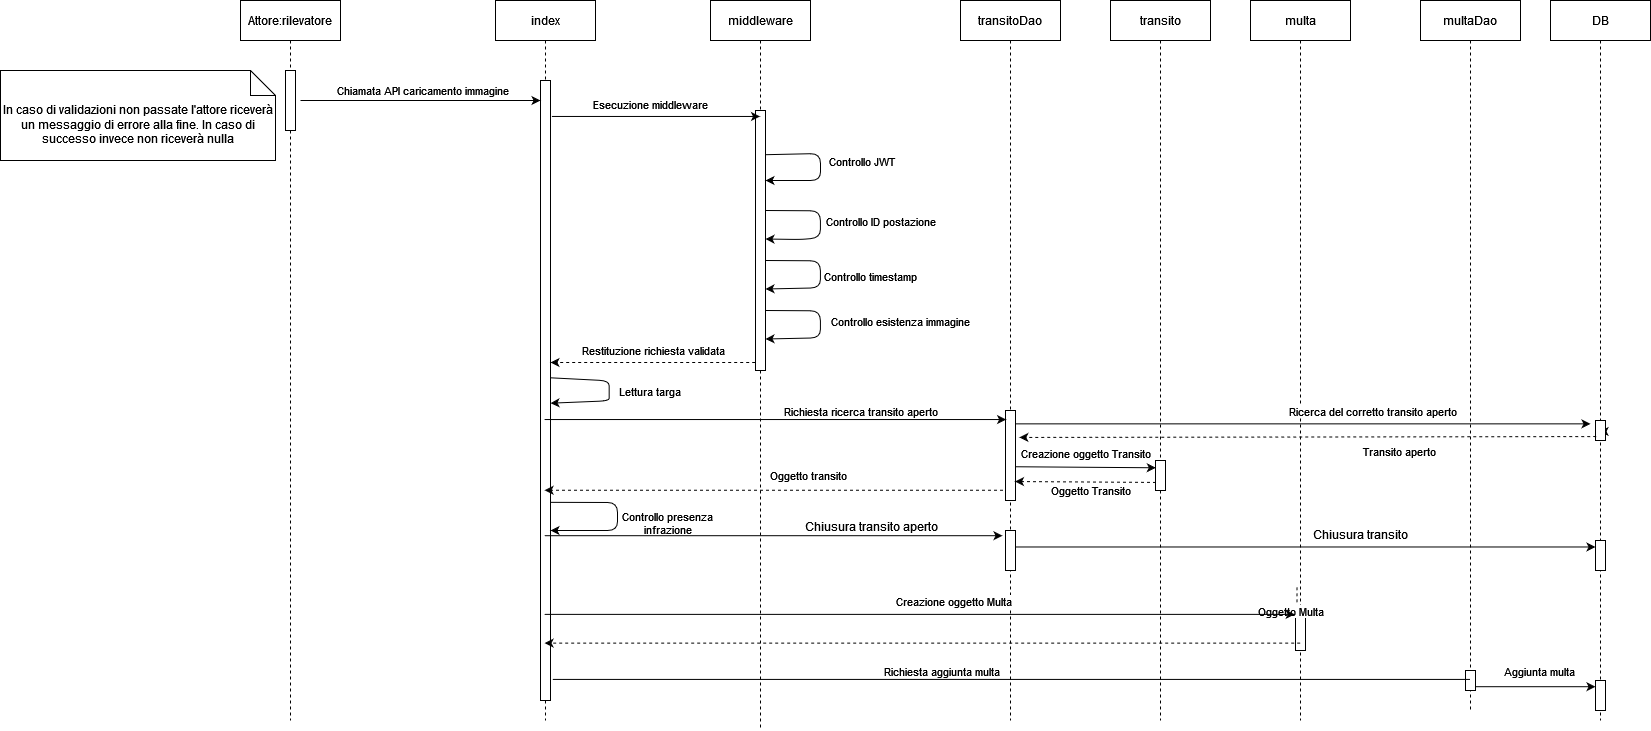

The diagram above was exported from draw.io. Its source (the exported page's mxGraphModel, read from the mxfile embedded in the PNG):
<mxGraphModel dx="2881" dy="1074" grid="1" gridSize="10" guides="1" tooltips="1" connect="1" arrows="0" fold="1" page="1" pageScale="1" pageWidth="850" pageHeight="1100" math="0" shadow="0">
  <root>
    <mxCell id="0" />
    <mxCell id="1" parent="0" />
    <mxCell id="2" value="Attore:rilevatore" style="shape=umlLifeline;perimeter=lifelinePerimeter;container=1;collapsible=0;recursiveResize=0;rounded=0;shadow=0;strokeWidth=1;" vertex="1" parent="1">
      <mxGeometry x="80" y="2000" width="100" height="720" as="geometry" />
    </mxCell>
    <mxCell id="3" value="" style="points=[];perimeter=orthogonalPerimeter;rounded=0;shadow=0;strokeWidth=1;" vertex="1" parent="2">
      <mxGeometry x="45" y="70" width="10" height="60" as="geometry" />
    </mxCell>
    <mxCell id="4" value="index" style="shape=umlLifeline;perimeter=lifelinePerimeter;container=1;collapsible=0;recursiveResize=0;rounded=0;shadow=0;strokeWidth=1;" vertex="1" parent="1">
      <mxGeometry x="335" y="2000" width="100" height="720" as="geometry" />
    </mxCell>
    <mxCell id="5" value="" style="points=[];perimeter=orthogonalPerimeter;rounded=0;shadow=0;strokeWidth=1;" vertex="1" parent="4">
      <mxGeometry x="45" y="80" width="10" height="620" as="geometry" />
    </mxCell>
    <mxCell id="6" value="" style="endArrow=classic;html=1;rounded=1;exitX=0.546;exitY=0.697;exitDx=0;exitDy=0;exitPerimeter=0;" edge="1" parent="4" source="4">
      <mxGeometry width="50" height="50" relative="1" as="geometry">
        <mxPoint x="55.64000000000016" y="480.3299999999999" as="sourcePoint" />
        <mxPoint x="55" y="530" as="targetPoint" />
        <Array as="points">
          <mxPoint x="122" y="502" />
          <mxPoint x="122" y="530" />
        </Array>
      </mxGeometry>
    </mxCell>
    <mxCell id="7" value="Controllo presenza&lt;br&gt;infrazione" style="edgeLabel;html=1;align=center;verticalAlign=middle;resizable=0;points=[];" connectable="0" vertex="1" parent="6">
      <mxGeometry x="-0.7334" y="-1" relative="1" as="geometry">
        <mxPoint x="95" y="19" as="offset" />
      </mxGeometry>
    </mxCell>
    <mxCell id="8" value="" style="endArrow=classic;html=1;rounded=1;exitX=1.167;exitY=0.714;exitDx=0;exitDy=0;exitPerimeter=0;entryX=1.133;entryY=0.773;entryDx=0;entryDy=0;entryPerimeter=0;" edge="1" parent="4">
      <mxGeometry width="50" height="50" relative="1" as="geometry">
        <mxPoint x="55.34000000000009" y="377.3199999999997" as="sourcePoint" />
        <mxPoint x="54.99999999999994" y="402.69000000000005" as="targetPoint" />
        <Array as="points">
          <mxPoint x="113.67000000000002" y="380.3000000000002" />
          <mxPoint x="113.67000000000002" y="390.3000000000002" />
          <mxPoint x="113.67000000000002" y="400.3000000000002" />
        </Array>
      </mxGeometry>
    </mxCell>
    <mxCell id="9" value="Lettura targa" style="edgeLabel;html=1;align=center;verticalAlign=middle;resizable=0;points=[];" connectable="0" vertex="1" parent="8">
      <mxGeometry x="0.479" y="-1" relative="1" as="geometry">
        <mxPoint x="63" y="-10" as="offset" />
      </mxGeometry>
    </mxCell>
    <mxCell id="10" value="" style="endArrow=classic;html=1;rounded=0;" edge="1" parent="1">
      <mxGeometry width="50" height="50" relative="1" as="geometry">
        <mxPoint x="140" y="2100" as="sourcePoint" />
        <mxPoint x="380" y="2100" as="targetPoint" />
      </mxGeometry>
    </mxCell>
    <mxCell id="11" value="Chiamata API caricamento immagine" style="edgeLabel;html=1;align=center;verticalAlign=middle;resizable=0;points=[];" connectable="0" vertex="1" parent="10">
      <mxGeometry x="-0.1886" relative="1" as="geometry">
        <mxPoint x="24" y="-11" as="offset" />
      </mxGeometry>
    </mxCell>
    <mxCell id="12" value="middleware" style="shape=umlLifeline;perimeter=lifelinePerimeter;container=1;collapsible=0;recursiveResize=0;rounded=0;shadow=0;strokeWidth=1;" vertex="1" parent="1">
      <mxGeometry x="550" y="2000" width="100" height="730" as="geometry" />
    </mxCell>
    <mxCell id="13" value="" style="points=[];perimeter=orthogonalPerimeter;rounded=0;shadow=0;strokeWidth=1;" vertex="1" parent="12">
      <mxGeometry x="45" y="110" width="10" height="260" as="geometry" />
    </mxCell>
    <mxCell id="14" value="" style="endArrow=classic;html=1;rounded=1;exitX=1.008;exitY=0.17;exitDx=0;exitDy=0;exitPerimeter=0;" edge="1" parent="12" source="13">
      <mxGeometry width="50" height="50" relative="1" as="geometry">
        <mxPoint x="130" y="160" as="sourcePoint" />
        <mxPoint x="55" y="180" as="targetPoint" />
        <Array as="points">
          <mxPoint x="110" y="153" />
          <mxPoint x="110" y="180" />
        </Array>
      </mxGeometry>
    </mxCell>
    <mxCell id="15" value="Controllo JWT" style="edgeLabel;html=1;align=center;verticalAlign=middle;resizable=0;points=[];" connectable="0" vertex="1" parent="14">
      <mxGeometry x="-0.4718" y="-2" relative="1" as="geometry">
        <mxPoint x="59" y="5" as="offset" />
      </mxGeometry>
    </mxCell>
    <mxCell id="16" value="" style="endArrow=classic;html=1;rounded=1;exitX=0.551;exitY=0.347;exitDx=0;exitDy=0;exitPerimeter=0;entryX=1.008;entryY=0.339;entryDx=0;entryDy=0;entryPerimeter=0;" edge="1" parent="12">
      <mxGeometry width="50" height="50" relative="1" as="geometry">
        <mxPoint x="55.020000000000095" y="210.00000000000006" as="sourcePoint" />
        <mxPoint x="55.000000000000114" y="238.51000000000005" as="targetPoint" />
        <Array as="points">
          <mxPoint x="109.91999999999996" y="210.32" />
          <mxPoint x="109.91999999999996" y="237.32" />
          <mxPoint x="90" y="239" />
        </Array>
      </mxGeometry>
    </mxCell>
    <mxCell id="17" value="Controllo ID postazione" style="edgeLabel;html=1;align=center;verticalAlign=middle;resizable=0;points=[];" connectable="0" vertex="1" parent="16">
      <mxGeometry x="-0.4718" y="-2" relative="1" as="geometry">
        <mxPoint x="79" y="8" as="offset" />
      </mxGeometry>
    </mxCell>
    <mxCell id="18" value="" style="endArrow=classic;html=1;rounded=1;exitX=0.551;exitY=0.347;exitDx=0;exitDy=0;exitPerimeter=0;entryX=1.008;entryY=0.339;entryDx=0;entryDy=0;entryPerimeter=0;" edge="1" parent="12">
      <mxGeometry width="50" height="50" relative="1" as="geometry">
        <mxPoint x="55.01999999999998" y="310" as="sourcePoint" />
        <mxPoint x="55" y="338.51" as="targetPoint" />
        <Array as="points">
          <mxPoint x="109.91999999999996" y="310.32" />
          <mxPoint x="109.91999999999996" y="337.32" />
        </Array>
      </mxGeometry>
    </mxCell>
    <mxCell id="19" value="Controllo esistenza immagine" style="edgeLabel;html=1;align=center;verticalAlign=middle;resizable=0;points=[];" connectable="0" vertex="1" parent="18">
      <mxGeometry x="-0.4718" y="-2" relative="1" as="geometry">
        <mxPoint x="99" y="8" as="offset" />
      </mxGeometry>
    </mxCell>
    <mxCell id="20" value="" style="endArrow=classic;html=1;rounded=1;exitX=0.551;exitY=0.347;exitDx=0;exitDy=0;exitPerimeter=0;entryX=1.008;entryY=0.339;entryDx=0;entryDy=0;entryPerimeter=0;" edge="1" parent="12">
      <mxGeometry width="50" height="50" relative="1" as="geometry">
        <mxPoint x="55.01999999999998" y="260" as="sourcePoint" />
        <mxPoint x="55" y="288.51" as="targetPoint" />
        <Array as="points">
          <mxPoint x="109.91999999999996" y="260.32" />
          <mxPoint x="109.91999999999996" y="287.32" />
        </Array>
      </mxGeometry>
    </mxCell>
    <mxCell id="21" value="Controllo timestamp" style="edgeLabel;html=1;align=center;verticalAlign=middle;resizable=0;points=[];" connectable="0" vertex="1" parent="20">
      <mxGeometry x="-0.4718" y="-2" relative="1" as="geometry">
        <mxPoint x="69" y="13" as="offset" />
      </mxGeometry>
    </mxCell>
    <mxCell id="22" value="" style="endArrow=classic;html=1;rounded=0;dashed=1;exitX=-0.032;exitY=0.969;exitDx=0;exitDy=0;exitPerimeter=0;" edge="1" source="13" parent="1">
      <mxGeometry width="50" height="50" relative="1" as="geometry">
        <mxPoint x="590" y="2360" as="sourcePoint" />
        <mxPoint x="390" y="2362" as="targetPoint" />
      </mxGeometry>
    </mxCell>
    <mxCell id="23" value="Restituzione richiesta validata" style="edgeLabel;html=1;align=center;verticalAlign=middle;resizable=0;points=[];" connectable="0" vertex="1" parent="22">
      <mxGeometry x="0.5098" y="1" relative="1" as="geometry">
        <mxPoint x="52" y="-14" as="offset" />
      </mxGeometry>
    </mxCell>
    <mxCell id="24" value="DB" style="shape=umlLifeline;perimeter=lifelinePerimeter;container=1;collapsible=0;recursiveResize=0;rounded=0;shadow=0;strokeWidth=1;" vertex="1" parent="1">
      <mxGeometry x="1390" y="2000" width="100" height="720" as="geometry" />
    </mxCell>
    <mxCell id="25" value="" style="points=[];perimeter=orthogonalPerimeter;rounded=0;shadow=0;strokeWidth=1;" vertex="1" parent="24">
      <mxGeometry x="45" y="540" width="10" height="30" as="geometry" />
    </mxCell>
    <mxCell id="26" value="" style="points=[];perimeter=orthogonalPerimeter;rounded=0;shadow=0;strokeWidth=1;" vertex="1" parent="24">
      <mxGeometry x="45" y="680" width="10" height="30" as="geometry" />
    </mxCell>
    <mxCell id="27" value="" style="endArrow=classic;html=1;rounded=1;exitX=1.136;exitY=0.058;exitDx=0;exitDy=0;exitPerimeter=0;" edge="1" source="5" target="12" parent="1">
      <mxGeometry width="50" height="50" relative="1" as="geometry">
        <mxPoint x="470" y="2220" as="sourcePoint" />
        <mxPoint x="520" y="2170" as="targetPoint" />
      </mxGeometry>
    </mxCell>
    <mxCell id="28" value="Esecuzione middleware" style="edgeLabel;html=1;align=center;verticalAlign=middle;resizable=0;points=[];" connectable="0" vertex="1" parent="27">
      <mxGeometry x="-0.3524" y="1" relative="1" as="geometry">
        <mxPoint x="31" y="-12" as="offset" />
      </mxGeometry>
    </mxCell>
    <mxCell id="29" value="In caso di validazioni non passate l'attore riceverà un messaggio di errore alla fine. In caso di successo invece non riceverà nulla" style="shape=note2;boundedLbl=1;whiteSpace=wrap;html=1;size=25;verticalAlign=top;align=center;" vertex="1" parent="1">
      <mxGeometry x="-160" y="2070" width="275" height="90" as="geometry" />
    </mxCell>
    <mxCell id="30" value="transitoDao" style="shape=umlLifeline;perimeter=lifelinePerimeter;container=1;collapsible=0;recursiveResize=0;rounded=0;shadow=0;strokeWidth=1;" vertex="1" parent="1">
      <mxGeometry x="800" y="2000" width="100" height="720" as="geometry" />
    </mxCell>
    <mxCell id="31" value="" style="points=[];perimeter=orthogonalPerimeter;rounded=0;shadow=0;strokeWidth=1;" vertex="1" parent="30">
      <mxGeometry x="45" y="530" width="10" height="40" as="geometry" />
    </mxCell>
    <mxCell id="32" value="" style="points=[];perimeter=orthogonalPerimeter;rounded=0;shadow=0;strokeWidth=1;" vertex="1" parent="30">
      <mxGeometry x="45" y="410" width="10" height="90" as="geometry" />
    </mxCell>
    <mxCell id="33" value="" style="endArrow=classic;html=1;rounded=0;fontSize=12;entryX=-0.3;entryY=0.13;entryDx=0;entryDy=0;entryPerimeter=0;" edge="1" source="4" target="31" parent="1">
      <mxGeometry width="50" height="50" relative="1" as="geometry">
        <mxPoint x="470" y="2690" as="sourcePoint" />
        <mxPoint x="1160" y="2580" as="targetPoint" />
      </mxGeometry>
    </mxCell>
    <mxCell id="34" value="Chiusura transito aperto" style="edgeLabel;html=1;align=center;verticalAlign=middle;resizable=0;points=[];fontSize=12;" connectable="0" vertex="1" parent="33">
      <mxGeometry x="-0.3652" y="-5" relative="1" as="geometry">
        <mxPoint x="181" y="-15" as="offset" />
      </mxGeometry>
    </mxCell>
    <mxCell id="35" value="" style="endArrow=classic;html=1;rounded=0;fontSize=12;exitX=0.544;exitY=0.759;exitDx=0;exitDy=0;exitPerimeter=0;" edge="1" source="30" target="25" parent="1">
      <mxGeometry width="50" height="50" relative="1" as="geometry">
        <mxPoint x="1040" y="2650" as="sourcePoint" />
        <mxPoint x="1680" y="2586" as="targetPoint" />
      </mxGeometry>
    </mxCell>
    <mxCell id="36" value="Chiusura transito" style="edgeLabel;html=1;align=center;verticalAlign=middle;resizable=0;points=[];fontSize=12;" connectable="0" vertex="1" parent="35">
      <mxGeometry x="0.2391" y="-1" relative="1" as="geometry">
        <mxPoint x="-15" y="-14" as="offset" />
      </mxGeometry>
    </mxCell>
    <mxCell id="37" value="multaDao" style="shape=umlLifeline;perimeter=lifelinePerimeter;container=1;collapsible=0;recursiveResize=0;rounded=0;shadow=0;strokeWidth=1;" vertex="1" parent="1">
      <mxGeometry x="1260" y="2000" width="100" height="710" as="geometry" />
    </mxCell>
    <mxCell id="38" value="" style="points=[];perimeter=orthogonalPerimeter;rounded=0;shadow=0;strokeWidth=1;" vertex="1" parent="37">
      <mxGeometry x="45" y="670" width="10" height="20" as="geometry" />
    </mxCell>
    <mxCell id="39" value="multa" style="shape=umlLifeline;perimeter=lifelinePerimeter;container=1;collapsible=0;recursiveResize=0;rounded=0;shadow=0;strokeWidth=1;" vertex="1" parent="1">
      <mxGeometry x="1090" y="2000" width="100" height="720" as="geometry" />
    </mxCell>
    <mxCell id="40" value="" style="points=[];perimeter=orthogonalPerimeter;rounded=0;shadow=0;strokeWidth=1;" vertex="1" parent="39">
      <mxGeometry x="45" y="610" width="10" height="40" as="geometry" />
    </mxCell>
    <mxCell id="41" value="" style="endArrow=none;html=1;rounded=1;dashed=1;exitX=0.465;exitY=0.815;exitDx=0;exitDy=0;exitPerimeter=0;" edge="1" parent="39" source="39" target="40">
      <mxGeometry width="50" height="50" relative="1" as="geometry">
        <mxPoint x="46.5" y="586.7999999999997" as="sourcePoint" />
        <mxPoint x="-705.214285714286" y="586.7999999999997" as="targetPoint" />
      </mxGeometry>
    </mxCell>
    <mxCell id="42" value="Oggetto Multa" style="edgeLabel;html=1;align=center;verticalAlign=middle;resizable=0;points=[];" connectable="0" vertex="1" parent="41">
      <mxGeometry x="-0.0961" relative="1" as="geometry">
        <mxPoint x="-7" y="13" as="offset" />
      </mxGeometry>
    </mxCell>
    <mxCell id="43" value="" style="endArrow=classic;html=1;rounded=1;entryX=-0.078;entryY=0.097;entryDx=0;entryDy=0;entryPerimeter=0;" edge="1" source="4" target="40" parent="1">
      <mxGeometry width="50" height="50" relative="1" as="geometry">
        <mxPoint x="670" y="2680" as="sourcePoint" />
        <mxPoint x="1130" y="2563" as="targetPoint" />
      </mxGeometry>
    </mxCell>
    <mxCell id="44" value="Creazione oggetto Multa" style="edgeLabel;html=1;align=center;verticalAlign=middle;resizable=0;points=[];" connectable="0" vertex="1" parent="43">
      <mxGeometry x="0.0879" y="-4" relative="1" as="geometry">
        <mxPoint y="-18" as="offset" />
      </mxGeometry>
    </mxCell>
    <mxCell id="45" value="" style="endArrow=classic;html=1;rounded=1;dashed=1;exitX=0.465;exitY=0.815;exitDx=0;exitDy=0;exitPerimeter=0;startArrow=none;" edge="1" source="40" target="4" parent="1">
      <mxGeometry width="50" height="50" relative="1" as="geometry">
        <mxPoint x="660" y="2740" as="sourcePoint" />
        <mxPoint x="710" y="2690" as="targetPoint" />
      </mxGeometry>
    </mxCell>
    <mxCell id="46" value="" style="endArrow=classic;html=1;rounded=1;exitX=1.048;exitY=0.81;exitDx=0;exitDy=0;exitPerimeter=0;entryX=0;entryY=0.207;entryDx=0;entryDy=0;entryPerimeter=0;" edge="1" source="38" target="26" parent="1">
      <mxGeometry width="50" height="50" relative="1" as="geometry">
        <mxPoint x="1240" y="2720" as="sourcePoint" />
        <mxPoint x="1290" y="2670" as="targetPoint" />
      </mxGeometry>
    </mxCell>
    <mxCell id="47" value="Aggiunta multa" style="edgeLabel;html=1;align=center;verticalAlign=middle;resizable=0;points=[];" connectable="0" vertex="1" parent="46">
      <mxGeometry x="0.0768" relative="1" as="geometry">
        <mxPoint x="-1" y="-16" as="offset" />
      </mxGeometry>
    </mxCell>
    <mxCell id="48" value="transito" style="shape=umlLifeline;perimeter=lifelinePerimeter;container=1;collapsible=0;recursiveResize=0;rounded=0;shadow=0;strokeWidth=1;" vertex="1" parent="1">
      <mxGeometry x="950" y="2000" width="100" height="720" as="geometry" />
    </mxCell>
    <mxCell id="49" value="" style="points=[];perimeter=orthogonalPerimeter;rounded=0;shadow=0;strokeWidth=1;" vertex="1" parent="48">
      <mxGeometry x="45" y="460" width="10" height="30" as="geometry" />
    </mxCell>
    <mxCell id="50" value="" style="endArrow=none;html=1;rounded=1;exitX=1.225;exitY=0.966;exitDx=0;exitDy=0;exitPerimeter=0;" edge="1" source="5" target="37" parent="1">
      <mxGeometry width="50" height="50" relative="1" as="geometry">
        <mxPoint x="392.25" y="2678.92" as="sourcePoint" />
        <mxPoint x="1304.56" y="2630.0400000000004" as="targetPoint" />
      </mxGeometry>
    </mxCell>
    <mxCell id="51" value="Richiesta aggiunta multa" style="edgeLabel;html=1;align=center;verticalAlign=middle;resizable=0;points=[];" connectable="0" vertex="1" parent="50">
      <mxGeometry x="-0.128" relative="1" as="geometry">
        <mxPoint x="-12" y="-9" as="offset" />
      </mxGeometry>
    </mxCell>
    <mxCell id="52" value="" style="endArrow=classic;html=1;rounded=0;entryX=0.456;entryY=0.582;entryDx=0;entryDy=0;entryPerimeter=0;" edge="1" source="4" target="30" parent="1">
      <mxGeometry width="50" height="50" relative="1" as="geometry">
        <mxPoint x="660" y="2450" as="sourcePoint" />
        <mxPoint x="710" y="2400" as="targetPoint" />
      </mxGeometry>
    </mxCell>
    <mxCell id="53" value="Richiesta ricerca transito aperto" style="edgeLabel;html=1;align=center;verticalAlign=middle;resizable=0;points=[];" connectable="0" vertex="1" parent="52">
      <mxGeometry x="0.2882" y="-3" relative="1" as="geometry">
        <mxPoint x="18" y="-12" as="offset" />
      </mxGeometry>
    </mxCell>
    <mxCell id="54" value="" style="endArrow=classic;html=1;rounded=0;exitX=0.551;exitY=0.549;exitDx=0;exitDy=0;exitPerimeter=0;startArrow=none;" edge="1" source="55" target="24" parent="1">
      <mxGeometry width="50" height="50" relative="1" as="geometry">
        <mxPoint x="900" y="2420" as="sourcePoint" />
        <mxPoint x="950" y="2370" as="targetPoint" />
      </mxGeometry>
    </mxCell>
    <mxCell id="55" value="" style="points=[];perimeter=orthogonalPerimeter;rounded=0;shadow=0;strokeWidth=1;" vertex="1" parent="1">
      <mxGeometry x="1435" y="2420" width="10" height="20" as="geometry" />
    </mxCell>
    <mxCell id="56" value="" style="endArrow=classic;html=1;rounded=0;entryX=0.453;entryY=0.649;entryDx=0;entryDy=0;entryPerimeter=0;exitX=0.943;exitY=0.625;exitDx=0;exitDy=0;exitPerimeter=0;" edge="1" source="32" target="48" parent="1">
      <mxGeometry width="50" height="50" relative="1" as="geometry">
        <mxPoint x="860" y="2467" as="sourcePoint" />
        <mxPoint x="960" y="2470" as="targetPoint" />
      </mxGeometry>
    </mxCell>
    <mxCell id="57" value="Creazione oggetto Transito" style="edgeLabel;html=1;align=center;verticalAlign=middle;resizable=0;points=[];" connectable="0" vertex="1" parent="56">
      <mxGeometry x="-0.7358" y="-2" relative="1" as="geometry">
        <mxPoint x="51" y="-16" as="offset" />
      </mxGeometry>
    </mxCell>
    <mxCell id="58" value="" style="endArrow=classic;html=1;rounded=0;exitX=0.07;exitY=0.803;exitDx=0;exitDy=0;exitPerimeter=0;entryX=1.384;entryY=0.299;entryDx=0;entryDy=0;entryPerimeter=0;dashed=1;" edge="1" source="55" target="32" parent="1">
      <mxGeometry width="50" height="50" relative="1" as="geometry">
        <mxPoint x="1180" y="2490" as="sourcePoint" />
        <mxPoint x="1230" y="2440" as="targetPoint" />
      </mxGeometry>
    </mxCell>
    <mxCell id="59" value="Transito aperto" style="edgeLabel;html=1;align=center;verticalAlign=middle;resizable=0;points=[];" connectable="0" vertex="1" parent="58">
      <mxGeometry x="-0.3145" y="-2" relative="1" as="geometry">
        <mxPoint y="16" as="offset" />
      </mxGeometry>
    </mxCell>
    <mxCell id="60" value="" style="endArrow=classic;html=1;rounded=0;dashed=1;exitX=0.049;exitY=0.73;exitDx=0;exitDy=0;exitPerimeter=0;entryX=0.951;entryY=0.789;entryDx=0;entryDy=0;entryPerimeter=0;" edge="1" source="49" target="32" parent="1">
      <mxGeometry width="50" height="50" relative="1" as="geometry">
        <mxPoint x="870" y="2520" as="sourcePoint" />
        <mxPoint x="920" y="2470" as="targetPoint" />
      </mxGeometry>
    </mxCell>
    <mxCell id="61" value="Oggetto Transito" style="edgeLabel;html=1;align=center;verticalAlign=middle;resizable=0;points=[];" connectable="0" vertex="1" parent="60">
      <mxGeometry x="-0.4218" relative="1" as="geometry">
        <mxPoint x="-25" y="8" as="offset" />
      </mxGeometry>
    </mxCell>
    <mxCell id="62" value="" style="endArrow=classic;html=1;rounded=0;dashed=1;exitX=-0.25;exitY=0.886;exitDx=0;exitDy=0;exitPerimeter=0;" edge="1" source="32" target="4" parent="1">
      <mxGeometry width="50" height="50" relative="1" as="geometry">
        <mxPoint x="660" y="2470" as="sourcePoint" />
        <mxPoint x="390" y="2460" as="targetPoint" />
      </mxGeometry>
    </mxCell>
    <mxCell id="63" value="Oggetto transito" style="edgeLabel;html=1;align=center;verticalAlign=middle;resizable=0;points=[];" connectable="0" vertex="1" parent="62">
      <mxGeometry x="-0.153" y="-3" relative="1" as="geometry">
        <mxPoint x="-1" y="-12" as="offset" />
      </mxGeometry>
    </mxCell>
    <mxCell id="64" value="" style="endArrow=classic;html=1;rounded=1;exitX=0.547;exitY=0.588;exitDx=0;exitDy=0;exitPerimeter=0;entryX=0.4;entryY=0.588;entryDx=0;entryDy=0;entryPerimeter=0;" edge="1" source="30" target="24" parent="1">
      <mxGeometry width="50" height="50" relative="1" as="geometry">
        <mxPoint x="910" y="2420" as="sourcePoint" />
        <mxPoint x="960" y="2370" as="targetPoint" />
      </mxGeometry>
    </mxCell>
    <mxCell id="65" value="Ricerca del corretto transito aperto" style="edgeLabel;html=1;align=center;verticalAlign=middle;resizable=0;points=[];" connectable="0" vertex="1" parent="64">
      <mxGeometry x="0.1597" y="1" relative="1" as="geometry">
        <mxPoint x="22" y="-12" as="offset" />
      </mxGeometry>
    </mxCell>
  </root>
</mxGraphModel>